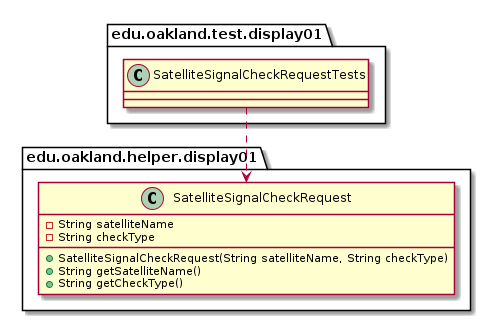

The diagram above was rendered by PlantUML. Its source (embedded in the PNG):
@startuml SatelliteSignalCheckRequestTests_Closure


package edu.oakland.test.display01 {
    class SatelliteSignalCheckRequestTests {

    }
}




package edu.oakland.helper.display01 {
    class SatelliteSignalCheckRequest {
        - String satelliteName
        - String checkType
        + SatelliteSignalCheckRequest(String satelliteName, String checkType)
        + String getSatelliteName()
        + String getCheckType()
    }
}






SatelliteSignalCheckRequestTests ..> SatelliteSignalCheckRequest



@enduml